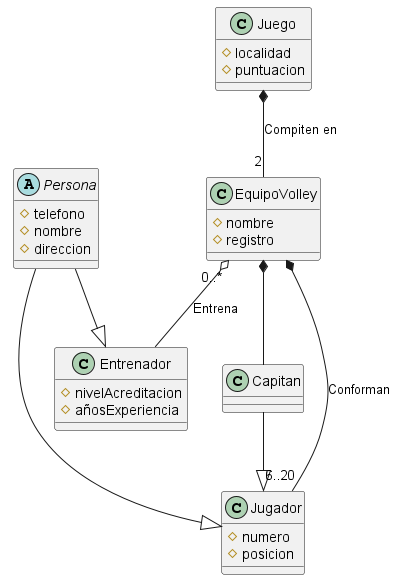

The diagram above was rendered by PlantUML. Its source (embedded in the PNG):
@startuml

abstract class Persona{
    #telefono
    #nombre
    #direccion
}
class Entrenador{
    #nivelAcreditacion
    #añosExperiencia
}
class Jugador{
    #numero
    #posicion
}
class EquipoVolley {
    #nombre
    #registro
}
class Capitan
class Juego{
    #localidad
    #puntuacion

}

Persona --|> Jugador
Persona --|> Entrenador

Capitan --|> Jugador

EquipoVolley *-- Capitan
EquipoVolley *-- "6..20" Jugador: Conforman
EquipoVolley "0..*" o-- Entrenador : Entrena

Juego *-- "2" EquipoVolley : Compiten en
@enduml